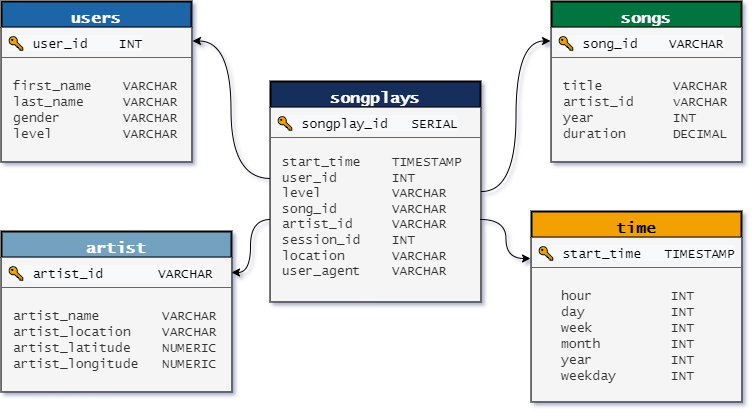

The diagram above was exported from draw.io. Its source (the exported page's mxGraphModel, read from the mxfile embedded in the PNG):
<mxGraphModel dx="1422" dy="762" grid="1" gridSize="10" guides="1" tooltips="1" connect="1" arrows="1" fold="1" page="1" pageScale="1" pageWidth="850" pageHeight="1100" background="none" math="0" shadow="0">
  <root>
    <mxCell id="WIyWlLk6GJQsqaUBKTNV-0" />
    <mxCell id="WIyWlLk6GJQsqaUBKTNV-1" parent="WIyWlLk6GJQsqaUBKTNV-0" />
    <mxCell id="TRE_ki_4IZs4YM3K75vB-26" style="edgeStyle=orthogonalEdgeStyle;rounded=0;orthogonalLoop=1;jettySize=auto;html=1;exitX=1;exitY=0.5;exitDx=0;exitDy=0;entryX=0;entryY=0.25;entryDx=0;entryDy=0;fontFamily=Lucida Console;fontSize=12;fontColor=#000000;curved=1;" edge="1" parent="WIyWlLk6GJQsqaUBKTNV-1" source="zkfFHV4jXpPFQw0GAbJ--0" target="TRE_ki_4IZs4YM3K75vB-14">
      <mxGeometry relative="1" as="geometry" />
    </mxCell>
    <mxCell id="zkfFHV4jXpPFQw0GAbJ--0" value="songplays&#10;" style="swimlane;fontStyle=1;align=center;verticalAlign=top;childLayout=stackLayout;horizontal=1;startSize=26;horizontalStack=0;resizeParent=1;resizeLast=0;collapsible=1;marginBottom=0;rounded=0;shadow=0;strokeWidth=2;fontFamily=Lucida Console;fontSize=16;labelBackgroundColor=none;swimlaneLine=1;glass=0;perimeterSpacing=1;swimlaneFillColor=none;fillColor=#192E5B;strokeColor=#000000;fontColor=#FFFFFF;gradientColor=none;" parent="WIyWlLk6GJQsqaUBKTNV-1" vertex="1">
      <mxGeometry x="309" y="160" width="210" height="220" as="geometry">
        <mxRectangle x="220" y="120" width="160" height="26" as="alternateBounds" />
      </mxGeometry>
    </mxCell>
    <mxCell id="TRE_ki_4IZs4YM3K75vB-4" value="&lt;span style=&quot;text-indent: 0px ; background-color: rgb(248 , 249 , 250)&quot;&gt;&lt;font color=&quot;#000000&quot; face=&quot;lucida console&quot;&gt;&lt;span style=&quot;font-size: 13px&quot;&gt;🔑 songplay_id&amp;nbsp; &amp;nbsp;SERIAL&lt;/span&gt;&lt;/font&gt;&lt;/span&gt;" style="text;whiteSpace=wrap;html=1;fontSize=16;fontFamily=Lucida Console;align=left;fontStyle=0;spacingLeft=4;spacing=2;fillColor=#f5f5f5;strokeColor=#666666;fontColor=#333333;spacingBottom=2;spacingRight=2;rounded=0;" vertex="1" parent="zkfFHV4jXpPFQw0GAbJ--0">
      <mxGeometry y="26" width="210" height="30" as="geometry" />
    </mxCell>
    <mxCell id="TRE_ki_4IZs4YM3K75vB-0" value="&lt;p style=&quot;line-height: 1.2&quot;&gt;start_time&amp;nbsp; &amp;nbsp; TIMESTAMP&lt;br&gt;user_id&amp;nbsp; &amp;nbsp; &amp;nbsp; &amp;nbsp;INT&lt;br&gt;level&amp;nbsp; &amp;nbsp; &amp;nbsp; &amp;nbsp; &amp;nbsp;VARCHAR&lt;br&gt;song_id&amp;nbsp; &amp;nbsp; &amp;nbsp; &amp;nbsp;VARCHAR&lt;br&gt;artist_id&amp;nbsp; &amp;nbsp; &amp;nbsp;VARCHAR&lt;br&gt;session_id&amp;nbsp; &amp;nbsp; INT&lt;br&gt;location&amp;nbsp; &amp;nbsp; &amp;nbsp; VARCHAR&lt;br&gt;user_agent&amp;nbsp; &amp;nbsp; VARCHAR&lt;/p&gt;" style="text;whiteSpace=wrap;html=1;fontSize=13;fontFamily=Lucida Console;fontStyle=0;spacingTop=-10;spacingLeft=2;spacingRight=2;spacingBottom=2;spacing=10;align=left;fillColor=#f5f5f5;strokeColor=#666666;fontColor=#333333;rounded=0;" vertex="1" parent="zkfFHV4jXpPFQw0GAbJ--0">
      <mxGeometry y="56" width="210" height="164" as="geometry" />
    </mxCell>
    <mxCell id="TRE_ki_4IZs4YM3K75vB-10" value="users&#10;" style="swimlane;fontStyle=1;align=center;verticalAlign=top;childLayout=stackLayout;horizontal=1;startSize=26;horizontalStack=0;resizeParent=1;resizeLast=0;collapsible=1;marginBottom=0;rounded=0;shadow=0;strokeWidth=2;fontFamily=Lucida Console;fontSize=16;labelBackgroundColor=none;swimlaneLine=1;glass=0;perimeterSpacing=1;swimlaneFillColor=none;fillColor=#1D65A6;strokeColor=#000000;fontColor=#FFFFFF;" vertex="1" parent="WIyWlLk6GJQsqaUBKTNV-1">
      <mxGeometry x="40" y="80" width="190" height="160" as="geometry">
        <mxRectangle x="500" y="120" width="160" height="26" as="alternateBounds" />
      </mxGeometry>
    </mxCell>
    <mxCell id="TRE_ki_4IZs4YM3K75vB-11" value="&lt;span style=&quot;text-indent: 0px ; background-color: rgb(248 , 249 , 250)&quot;&gt;&lt;font color=&quot;#000000&quot; face=&quot;lucida console&quot;&gt;&lt;span style=&quot;font-size: 13px&quot;&gt;🔑 user_id&amp;nbsp; &amp;nbsp; INT&lt;/span&gt;&lt;/font&gt;&lt;/span&gt;" style="text;whiteSpace=wrap;html=1;fontSize=16;fontFamily=Lucida Console;align=left;fontStyle=0;spacingLeft=4;spacing=2;fillColor=#f5f5f5;strokeColor=#666666;fontColor=#333333;spacingBottom=2;spacingRight=2;rounded=0;" vertex="1" parent="TRE_ki_4IZs4YM3K75vB-10">
      <mxGeometry y="26" width="190" height="30" as="geometry" />
    </mxCell>
    <mxCell id="TRE_ki_4IZs4YM3K75vB-12" value="&#10;first_name    VARCHAR&#10;last_name     VARCHAR&#10;gender        VARCHAR&#10;level         VARCHAR" style="text;fontSize=13;fontFamily=Lucida Console;fontStyle=0;spacingTop=-10;spacingLeft=2;spacingRight=4;spacingBottom=2;spacing=10;align=left;fillColor=#f5f5f5;strokeColor=#666666;fontColor=#333333;rounded=0;" vertex="1" parent="TRE_ki_4IZs4YM3K75vB-10">
      <mxGeometry y="56" width="190" height="104" as="geometry" />
    </mxCell>
    <mxCell id="TRE_ki_4IZs4YM3K75vB-14" value="songs" style="swimlane;fontStyle=1;align=center;verticalAlign=top;childLayout=stackLayout;horizontal=1;startSize=26;horizontalStack=0;resizeParent=1;resizeLast=0;collapsible=1;marginBottom=0;rounded=0;shadow=0;strokeWidth=2;fontFamily=Lucida Console;fontSize=16;labelBackgroundColor=none;swimlaneLine=1;glass=0;perimeterSpacing=1;swimlaneFillColor=none;fillColor=#00743F;strokeColor=#000000;fontColor=#FFFFFF;" vertex="1" parent="WIyWlLk6GJQsqaUBKTNV-1">
      <mxGeometry x="590" y="80" width="190" height="160" as="geometry">
        <mxRectangle x="500" y="120" width="160" height="26" as="alternateBounds" />
      </mxGeometry>
    </mxCell>
    <mxCell id="TRE_ki_4IZs4YM3K75vB-15" value="&lt;span style=&quot;text-indent: 0px ; background-color: rgb(248 , 249 , 250)&quot;&gt;&lt;font color=&quot;#000000&quot; face=&quot;lucida console&quot;&gt;&lt;span style=&quot;font-size: 13px&quot;&gt;🔑 song_id&amp;nbsp; &amp;nbsp; VARCHAR&lt;/span&gt;&lt;/font&gt;&lt;/span&gt;" style="text;whiteSpace=wrap;html=1;fontSize=16;fontFamily=Lucida Console;align=left;fontStyle=0;spacingLeft=4;spacing=2;fillColor=#f5f5f5;strokeColor=#666666;fontColor=#333333;spacingBottom=2;spacingRight=2;rounded=0;" vertex="1" parent="TRE_ki_4IZs4YM3K75vB-14">
      <mxGeometry y="26" width="190" height="30" as="geometry" />
    </mxCell>
    <mxCell id="TRE_ki_4IZs4YM3K75vB-16" value="&#10;title         VARCHAR&#10;artist_id     vARCHAR&#10;year          INT&#10;duration      DECIMAL" style="text;fontSize=13;fontFamily=Lucida Console;fontStyle=0;spacingTop=-10;spacingLeft=2;spacingRight=4;spacingBottom=2;spacing=10;align=left;fillColor=#f5f5f5;strokeColor=#666666;fontColor=#333333;rounded=0;" vertex="1" parent="TRE_ki_4IZs4YM3K75vB-14">
      <mxGeometry y="56" width="190" height="104" as="geometry" />
    </mxCell>
    <mxCell id="TRE_ki_4IZs4YM3K75vB-17" value="artist" style="swimlane;fontStyle=1;align=center;verticalAlign=top;childLayout=stackLayout;horizontal=1;startSize=26;horizontalStack=0;resizeParent=1;resizeLast=0;collapsible=1;marginBottom=0;rounded=0;shadow=0;strokeWidth=2;fontFamily=Lucida Console;fontSize=16;labelBackgroundColor=none;swimlaneLine=1;glass=0;perimeterSpacing=1;swimlaneFillColor=none;fillColor=#72A2C0;strokeColor=#000000;fontColor=#FFFFFF;" vertex="1" parent="WIyWlLk6GJQsqaUBKTNV-1">
      <mxGeometry x="40" y="310" width="230" height="160" as="geometry">
        <mxRectangle x="40" y="470" width="160" height="26" as="alternateBounds" />
      </mxGeometry>
    </mxCell>
    <mxCell id="TRE_ki_4IZs4YM3K75vB-18" value="&lt;span style=&quot;text-indent: 0px ; background-color: rgb(248 , 249 , 250)&quot;&gt;&lt;font color=&quot;#000000&quot; face=&quot;lucida console&quot;&gt;&lt;span style=&quot;font-size: 13px&quot;&gt;🔑 artist_id&amp;nbsp; &amp;nbsp; &amp;nbsp; &amp;nbsp;VARCHAR&lt;/span&gt;&lt;/font&gt;&lt;/span&gt;" style="text;whiteSpace=wrap;html=1;fontSize=16;fontFamily=Lucida Console;align=left;fontStyle=0;spacingLeft=4;spacing=2;fillColor=#f5f5f5;strokeColor=#666666;fontColor=#333333;spacingBottom=2;spacingRight=2;rounded=0;" vertex="1" parent="TRE_ki_4IZs4YM3K75vB-17">
      <mxGeometry y="26" width="230" height="30" as="geometry" />
    </mxCell>
    <mxCell id="TRE_ki_4IZs4YM3K75vB-19" value="&#10;artist_name        VARCHAR&#10;artist_location    VARCHAR&#10;artist_latitude    NUMERIC&#10;artist_longitude   NUMERIC" style="text;fontSize=13;fontFamily=Lucida Console;fontStyle=0;spacingTop=-10;spacingLeft=2;spacingRight=4;spacingBottom=2;spacing=10;align=left;fillColor=#f5f5f5;strokeColor=#666666;fontColor=#333333;rounded=0;" vertex="1" parent="TRE_ki_4IZs4YM3K75vB-17">
      <mxGeometry y="56" width="230" height="104" as="geometry" />
    </mxCell>
    <mxCell id="TRE_ki_4IZs4YM3K75vB-20" value="time" style="swimlane;fontStyle=1;align=center;verticalAlign=top;childLayout=stackLayout;horizontal=1;startSize=26;horizontalStack=0;resizeParent=1;resizeLast=0;collapsible=1;marginBottom=0;rounded=0;shadow=0;strokeWidth=2;fontFamily=Lucida Console;fontSize=16;labelBackgroundColor=none;swimlaneLine=1;glass=0;perimeterSpacing=1;swimlaneFillColor=none;fillColor=#F2A104;strokeColor=#000000;fontColor=#000000;gradientColor=none;" vertex="1" parent="WIyWlLk6GJQsqaUBKTNV-1">
      <mxGeometry x="570" y="290" width="210" height="190" as="geometry">
        <mxRectangle x="220" y="120" width="160" height="26" as="alternateBounds" />
      </mxGeometry>
    </mxCell>
    <mxCell id="TRE_ki_4IZs4YM3K75vB-21" value="&lt;span style=&quot;text-indent: 0px ; background-color: rgb(248 , 249 , 250)&quot;&gt;&lt;font color=&quot;#000000&quot; face=&quot;lucida console&quot;&gt;&lt;span style=&quot;font-size: 13px&quot;&gt;🔑 start_time&amp;nbsp; &amp;nbsp;TIMESTAMP&lt;/span&gt;&lt;/font&gt;&lt;/span&gt;" style="text;whiteSpace=wrap;html=1;fontSize=16;fontFamily=Lucida Console;align=left;fontStyle=0;spacingLeft=4;spacing=2;fillColor=#f5f5f5;strokeColor=#666666;fontColor=#333333;spacingBottom=2;spacingRight=2;rounded=0;" vertex="1" parent="TRE_ki_4IZs4YM3K75vB-20">
      <mxGeometry y="26" width="210" height="30" as="geometry" />
    </mxCell>
    <mxCell id="TRE_ki_4IZs4YM3K75vB-22" value="&#10;hour          INT&#10;day           INT&#10;week          INT&#10;month         INT &#10;year          INT&#10;weekday       INT" style="text;fontSize=13;fontFamily=Lucida Console;fontStyle=0;spacingTop=-10;spacingLeft=20;spacingRight=2;spacingBottom=2;spacing=10;align=left;fillColor=#f5f5f5;strokeColor=#666666;fontColor=#333333;rounded=0;" vertex="1" parent="TRE_ki_4IZs4YM3K75vB-20">
      <mxGeometry y="56" width="210" height="134" as="geometry" />
    </mxCell>
    <mxCell id="TRE_ki_4IZs4YM3K75vB-23" style="edgeStyle=orthogonalEdgeStyle;rounded=0;orthogonalLoop=1;jettySize=auto;html=1;exitX=0;exitY=0.25;exitDx=0;exitDy=0;entryX=1;entryY=0.25;entryDx=0;entryDy=0;fontFamily=Lucida Console;fontSize=12;fontColor=#000000;curved=1;" edge="1" parent="WIyWlLk6GJQsqaUBKTNV-1" source="TRE_ki_4IZs4YM3K75vB-0" target="TRE_ki_4IZs4YM3K75vB-10">
      <mxGeometry relative="1" as="geometry" />
    </mxCell>
    <mxCell id="TRE_ki_4IZs4YM3K75vB-25" style="edgeStyle=orthogonalEdgeStyle;rounded=0;orthogonalLoop=1;jettySize=auto;html=1;exitX=1;exitY=0.5;exitDx=0;exitDy=0;entryX=0;entryY=0.25;entryDx=0;entryDy=0;fontFamily=Lucida Console;fontSize=12;fontColor=#000000;curved=1;" edge="1" parent="WIyWlLk6GJQsqaUBKTNV-1" source="TRE_ki_4IZs4YM3K75vB-0" target="TRE_ki_4IZs4YM3K75vB-20">
      <mxGeometry relative="1" as="geometry" />
    </mxCell>
    <mxCell id="TRE_ki_4IZs4YM3K75vB-27" style="edgeStyle=orthogonalEdgeStyle;rounded=0;orthogonalLoop=1;jettySize=auto;html=1;exitX=0;exitY=0.5;exitDx=0;exitDy=0;entryX=1;entryY=0.5;entryDx=0;entryDy=0;fontFamily=Lucida Console;fontSize=12;fontColor=#000000;curved=1;" edge="1" parent="WIyWlLk6GJQsqaUBKTNV-1" source="TRE_ki_4IZs4YM3K75vB-0" target="TRE_ki_4IZs4YM3K75vB-18">
      <mxGeometry relative="1" as="geometry" />
    </mxCell>
  </root>
</mxGraphModel>